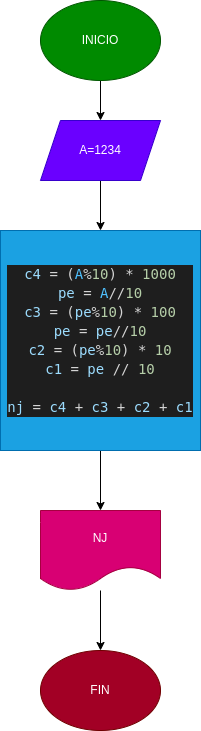

The diagram above was exported from draw.io. Its source (the exported page's mxGraphModel, read from the mxfile embedded in the PNG):
<mxGraphModel dx="915" dy="1705" grid="1" gridSize="10" guides="1" tooltips="1" connect="1" arrows="1" fold="1" page="1" pageScale="1" pageWidth="827" pageHeight="1169" math="0" shadow="0">
  <root>
    <mxCell id="0" />
    <mxCell id="1" parent="0" />
    <mxCell id="4" value="" style="edgeStyle=none;html=1;" parent="1" source="2" target="3" edge="1">
      <mxGeometry relative="1" as="geometry" />
    </mxCell>
    <mxCell id="2" value="INICIO" style="ellipse;whiteSpace=wrap;html=1;fillColor=#008a00;fontColor=#ffffff;strokeColor=#005700;" parent="1" vertex="1">
      <mxGeometry x="320" y="-20" width="120" height="80" as="geometry" />
    </mxCell>
    <mxCell id="6" value="" style="edgeStyle=none;html=1;" parent="1" source="3" target="5" edge="1">
      <mxGeometry relative="1" as="geometry" />
    </mxCell>
    <mxCell id="3" value="A=1234" style="shape=parallelogram;perimeter=parallelogramPerimeter;whiteSpace=wrap;html=1;fixedSize=1;fillColor=#6a00ff;fontColor=#ffffff;strokeColor=#3700CC;" parent="1" vertex="1">
      <mxGeometry x="320" y="100" width="120" height="60" as="geometry" />
    </mxCell>
    <mxCell id="8" value="" style="edgeStyle=none;html=1;" parent="1" source="5" target="7" edge="1">
      <mxGeometry relative="1" as="geometry" />
    </mxCell>
    <mxCell id="11" style="edgeStyle=none;html=1;" parent="1" edge="1">
      <mxGeometry relative="1" as="geometry">
        <mxPoint x="380" y="340" as="targetPoint" />
        <mxPoint x="380" y="340" as="sourcePoint" />
      </mxGeometry>
    </mxCell>
    <mxCell id="5" value="&lt;div style=&quot;background-color: rgb(30, 30, 30); font-family: &amp;quot;Droid Sans Mono&amp;quot;, &amp;quot;monospace&amp;quot;, monospace; font-size: 14px; line-height: 19px;&quot;&gt;&lt;div style=&quot;line-height: 19px;&quot;&gt;&lt;div style=&quot;color: rgb(212, 212, 212);&quot;&gt;&lt;div style=&quot;line-height: 19px;&quot;&gt;&lt;div&gt;&lt;span style=&quot;color: #9cdcfe;&quot;&gt;c4&lt;/span&gt; = (&lt;span style=&quot;color: #4fc1ff;&quot;&gt;A&lt;/span&gt;%&lt;span style=&quot;color: #b5cea8;&quot;&gt;10&lt;/span&gt;) * &lt;span style=&quot;color: #b5cea8;&quot;&gt;1000&lt;/span&gt;&lt;/div&gt;&lt;div&gt;&lt;span style=&quot;color: #9cdcfe;&quot;&gt;pe&lt;/span&gt; = &lt;span style=&quot;color: #4fc1ff;&quot;&gt;A&lt;/span&gt;//&lt;span style=&quot;color: #b5cea8;&quot;&gt;10&lt;/span&gt;&lt;/div&gt;&lt;div&gt;&lt;span style=&quot;color: #9cdcfe;&quot;&gt;c3&lt;/span&gt; = (&lt;span style=&quot;color: #9cdcfe;&quot;&gt;pe&lt;/span&gt;%&lt;span style=&quot;color: #b5cea8;&quot;&gt;10&lt;/span&gt;) * &lt;span style=&quot;color: #b5cea8;&quot;&gt;100&lt;/span&gt;&lt;/div&gt;&lt;div&gt;&lt;span style=&quot;color: #9cdcfe;&quot;&gt;pe&lt;/span&gt; = &lt;span style=&quot;color: #9cdcfe;&quot;&gt;pe&lt;/span&gt;//&lt;span style=&quot;color: #b5cea8;&quot;&gt;10&lt;/span&gt;&lt;/div&gt;&lt;div&gt;&lt;span style=&quot;color: #9cdcfe;&quot;&gt;c2&lt;/span&gt; = (&lt;span style=&quot;color: #9cdcfe;&quot;&gt;pe&lt;/span&gt;%&lt;span style=&quot;color: #b5cea8;&quot;&gt;10&lt;/span&gt;) * &lt;span style=&quot;color: #b5cea8;&quot;&gt;10&lt;/span&gt;&lt;/div&gt;&lt;div&gt;&lt;span style=&quot;color: #9cdcfe;&quot;&gt;c1&lt;/span&gt; = &lt;span style=&quot;color: #9cdcfe;&quot;&gt;pe&lt;/span&gt; // &lt;span style=&quot;color: #b5cea8;&quot;&gt;10&lt;/span&gt;&lt;/div&gt;&lt;br&gt;&lt;div&gt;&lt;span style=&quot;color: #9cdcfe;&quot;&gt;nj&lt;/span&gt; = &lt;span style=&quot;color: #9cdcfe;&quot;&gt;c4&lt;/span&gt; + &lt;span style=&quot;color: #9cdcfe;&quot;&gt;c3&lt;/span&gt; + &lt;span style=&quot;color: #9cdcfe;&quot;&gt;c2&lt;/span&gt; + &lt;span style=&quot;color: #9cdcfe;&quot;&gt;c1&lt;/span&gt;&lt;/div&gt;&lt;/div&gt;&lt;/div&gt;&lt;/div&gt;&lt;/div&gt;" style="rounded=0;whiteSpace=wrap;html=1;fillColor=#1ba1e2;fontColor=#ffffff;strokeColor=#006EAF;" parent="1" vertex="1">
      <mxGeometry x="280" y="210" width="200" height="220" as="geometry" />
    </mxCell>
    <mxCell id="10" value="" style="edgeStyle=none;html=1;" parent="1" source="7" target="9" edge="1">
      <mxGeometry relative="1" as="geometry" />
    </mxCell>
    <mxCell id="7" value="NJ" style="shape=document;whiteSpace=wrap;html=1;boundedLbl=1;fillColor=#d80073;fontColor=#ffffff;strokeColor=#A50040;" parent="1" vertex="1">
      <mxGeometry x="320" y="490" width="120" height="80" as="geometry" />
    </mxCell>
    <mxCell id="9" value="FIN" style="ellipse;whiteSpace=wrap;html=1;fillColor=#a20025;fontColor=#ffffff;strokeColor=#6F0000;" parent="1" vertex="1">
      <mxGeometry x="320" y="630" width="120" height="80" as="geometry" />
    </mxCell>
  </root>
</mxGraphModel>